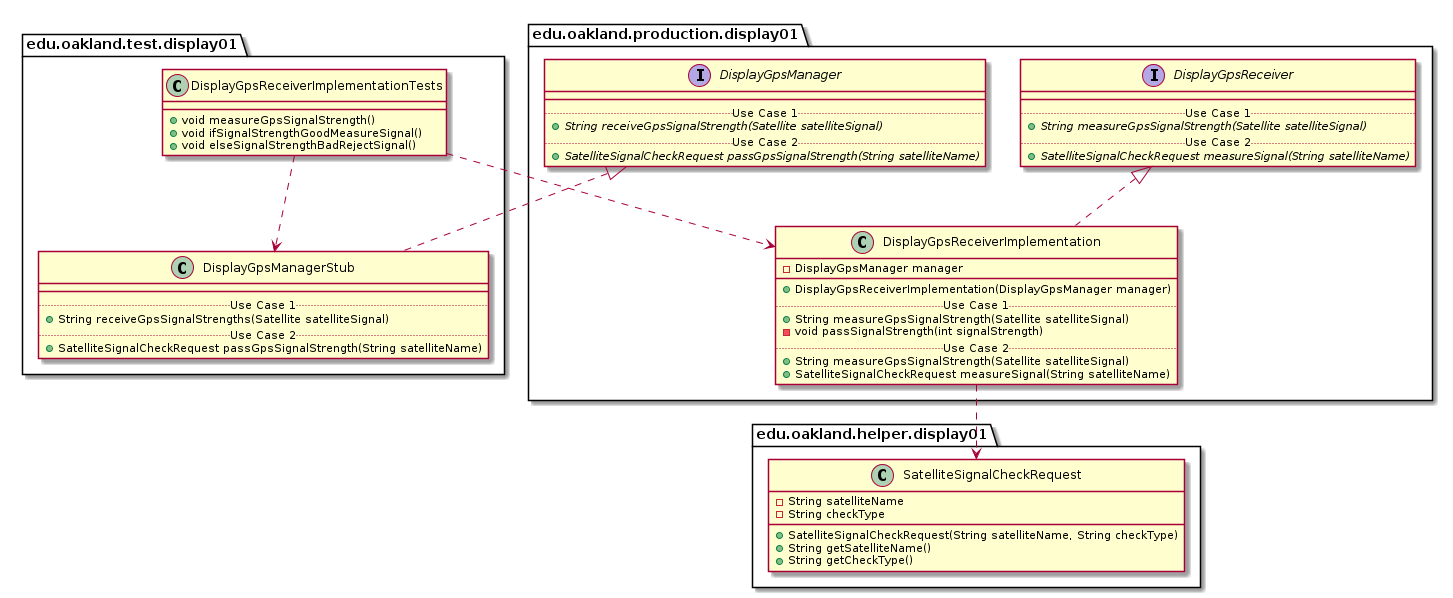

The diagram above was rendered by PlantUML. Its source (embedded in the PNG):
@startuml DisplayGpsReceiverImplementationTests_Closure


package edu.oakland.test.display01 {
    class DisplayGpsReceiverImplementationTests {
        + void measureGpsSignalStrength()
        + void ifSignalStrengthGoodMeasureSignal()
        + void elseSignalStrengthBadRejectSignal()
    }
}




package edu.oakland.test.display01 {
    class DisplayGpsManagerStub {
        __
        .. Use Case 1 ..
        + String receiveGpsSignalStrengths(Satellite satelliteSignal)
        .. Use Case 2 ..
        + SatelliteSignalCheckRequest passGpsSignalStrength(String satelliteName)
    }
}




package edu.oakland.production.display01 {
    interface DisplayGpsManager {
        __
        .. Use Case 1 ..
        {abstract} + String receiveGpsSignalStrength(Satellite satelliteSignal)
        .. Use Case 2 ..
        {abstract} + SatelliteSignalCheckRequest passGpsSignalStrength(String satelliteName)
    }
}






DisplayGpsManagerStub .up.|> DisplayGpsManager



DisplayGpsReceiverImplementationTests ..> DisplayGpsManagerStub



package edu.oakland.production.display01 {
    class DisplayGpsReceiverImplementation {
        - DisplayGpsManager manager
        __
        + DisplayGpsReceiverImplementation(DisplayGpsManager manager)
        .. Use Case 1 ..
        + String measureGpsSignalStrength(Satellite satelliteSignal)
        - void passSignalStrength(int signalStrength)
        .. Use Case 2 ..
        + String measureGpsSignalStrength(Satellite satelliteSignal)
        + SatelliteSignalCheckRequest measureSignal(String satelliteName)
    }
}




package edu.oakland.production.display01 {
    interface DisplayGpsReceiver {
        __
        .. Use Case 1 ..
        {abstract} + String measureGpsSignalStrength(Satellite satelliteSignal)
        .. Use Case 2 ..
        {abstract} + SatelliteSignalCheckRequest measureSignal(String satelliteName)
    }
}






DisplayGpsReceiverImplementation .up.|> DisplayGpsReceiver



package edu.oakland.helper.display01 {
    class SatelliteSignalCheckRequest {
        - String satelliteName
        - String checkType
        + SatelliteSignalCheckRequest(String satelliteName, String checkType)
        + String getSatelliteName()
        + String getCheckType()
    }
}






DisplayGpsReceiverImplementation ..> SatelliteSignalCheckRequest



DisplayGpsReceiverImplementationTests ..> DisplayGpsReceiverImplementation



@enduml